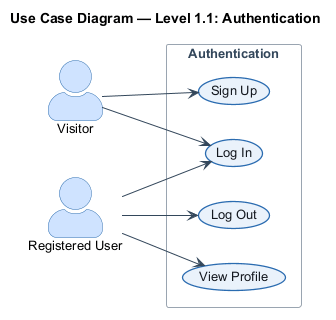

The diagram above was rendered by PlantUML. Its source (embedded in the PNG):
@startuml
!include _style.iuml
title Use Case Diagram — Level 1.1: Authentication

actor "Visitor" as V
actor "Registered User" as RU

rectangle "Authentication" {
  usecase "Sign Up" as SU
  usecase "Log In" as LI
  usecase "Log Out" as LO
  usecase "View Profile" as VP
}

V --> SU
V --> LI
RU --> LI
RU --> LO
RU --> VP
@enduml